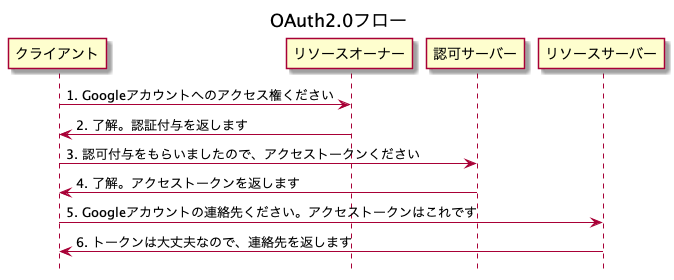

The diagram above was rendered by PlantUML. Its source (embedded in the PNG):
@startuml name{rfc6749_oauth_flow.png}
title OAuth2.0フロー
hide footbox

クライアント -> リソースオーナー: 1. Googleアカウントへのアクセス権ください
リソースオーナー -> クライアント: 2. 了解。認証付与を返します
クライアント -> 認可サーバー: 3. 認可付与をもらいましたので、アクセストークンください
認可サーバー -> クライアント: 4. 了解。アクセストークンを返します
クライアント -> リソースサーバー: 5. Googleアカウントの連絡先ください。アクセストークンはこれです
リソースサーバー -> クライアント: 6. トークンは大丈夫なので、連絡先を返します
@enduml